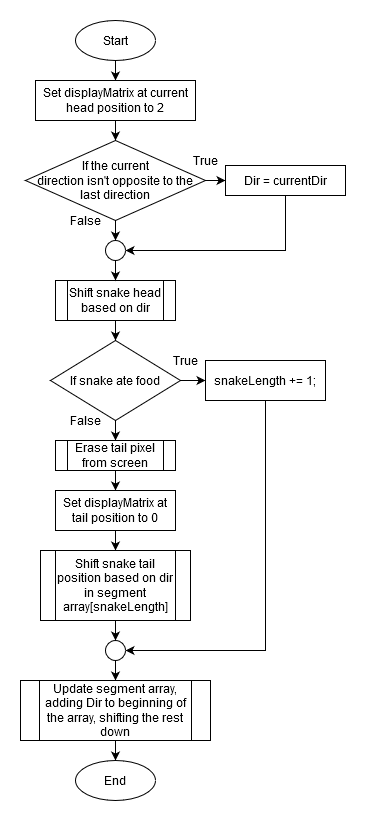

The diagram above was exported from draw.io. Its source (the exported page's mxGraphModel, read from the mxfile embedded in the PNG):
<mxGraphModel dx="597" dy="859" grid="1" gridSize="10" guides="1" tooltips="1" connect="1" arrows="1" fold="1" page="1" pageScale="1" pageWidth="850" pageHeight="1100" math="0" shadow="0">
  <root>
    <mxCell id="0" />
    <mxCell id="1" parent="0" />
    <mxCell id="GGxo5EQug9KMGwQ74mCq-1" style="edgeStyle=orthogonalEdgeStyle;rounded=0;orthogonalLoop=1;jettySize=auto;html=1;" parent="1" source="2r-GHaUo2t0dycm-pKlh-1" target="2r-GHaUo2t0dycm-pKlh-2" edge="1">
      <mxGeometry relative="1" as="geometry" />
    </mxCell>
    <mxCell id="2r-GHaUo2t0dycm-pKlh-1" value="Start" style="ellipse;whiteSpace=wrap;html=1;" parent="1" vertex="1">
      <mxGeometry x="205" y="30" width="80" height="40" as="geometry" />
    </mxCell>
    <mxCell id="GGxo5EQug9KMGwQ74mCq-2" style="edgeStyle=orthogonalEdgeStyle;rounded=0;orthogonalLoop=1;jettySize=auto;html=1;" parent="1" source="2r-GHaUo2t0dycm-pKlh-2" target="2r-GHaUo2t0dycm-pKlh-5" edge="1">
      <mxGeometry relative="1" as="geometry" />
    </mxCell>
    <mxCell id="2r-GHaUo2t0dycm-pKlh-2" value="&lt;div align=&quot;center&quot;&gt;&lt;div&gt;Set displayMatrix at current head position to 2&lt;br&gt;&lt;/div&gt;&lt;/div&gt;" style="rounded=0;whiteSpace=wrap;html=1;align=center;" parent="1" vertex="1">
      <mxGeometry x="165" y="90" width="160" height="40" as="geometry" />
    </mxCell>
    <mxCell id="GGxo5EQug9KMGwQ74mCq-6" style="edgeStyle=orthogonalEdgeStyle;rounded=0;orthogonalLoop=1;jettySize=auto;html=1;" parent="1" source="2r-GHaUo2t0dycm-pKlh-5" target="GGxo5EQug9KMGwQ74mCq-5" edge="1">
      <mxGeometry relative="1" as="geometry" />
    </mxCell>
    <mxCell id="GGxo5EQug9KMGwQ74mCq-58" style="edgeStyle=orthogonalEdgeStyle;rounded=0;orthogonalLoop=1;jettySize=auto;html=1;exitX=0.5;exitY=1;exitDx=0;exitDy=0;" parent="1" source="2r-GHaUo2t0dycm-pKlh-5" target="GGxo5EQug9KMGwQ74mCq-56" edge="1">
      <mxGeometry relative="1" as="geometry" />
    </mxCell>
    <mxCell id="2r-GHaUo2t0dycm-pKlh-5" value="&lt;div&gt;If the current&lt;/div&gt;&lt;div&gt;direction isn't opposite to the&lt;/div&gt;&lt;div&gt;last direction&lt;/div&gt;" style="rhombus;whiteSpace=wrap;html=1;" parent="1" vertex="1">
      <mxGeometry x="155" y="150" width="180" height="80" as="geometry" />
    </mxCell>
    <mxCell id="GGxo5EQug9KMGwQ74mCq-59" style="edgeStyle=orthogonalEdgeStyle;rounded=0;orthogonalLoop=1;jettySize=auto;html=1;entryX=1;entryY=0.5;entryDx=0;entryDy=0;" parent="1" source="GGxo5EQug9KMGwQ74mCq-5" target="GGxo5EQug9KMGwQ74mCq-56" edge="1">
      <mxGeometry relative="1" as="geometry">
        <Array as="points">
          <mxPoint x="415" y="260" />
        </Array>
      </mxGeometry>
    </mxCell>
    <mxCell id="GGxo5EQug9KMGwQ74mCq-5" value="Dir = currentDir" style="rounded=0;whiteSpace=wrap;html=1;" parent="1" vertex="1">
      <mxGeometry x="355" y="175" width="120" height="30" as="geometry" />
    </mxCell>
    <mxCell id="GGxo5EQug9KMGwQ74mCq-10" style="edgeStyle=orthogonalEdgeStyle;rounded=0;orthogonalLoop=1;jettySize=auto;html=1;" parent="1" source="GGxo5EQug9KMGwQ74mCq-7" target="GGxo5EQug9KMGwQ74mCq-9" edge="1">
      <mxGeometry relative="1" as="geometry" />
    </mxCell>
    <mxCell id="GGxo5EQug9KMGwQ74mCq-7" value="Shift snake head based on dir" style="shape=process;whiteSpace=wrap;html=1;backgroundOutline=1;" parent="1" vertex="1">
      <mxGeometry x="185" y="290" width="120" height="40" as="geometry" />
    </mxCell>
    <mxCell id="GGxo5EQug9KMGwQ74mCq-16" style="edgeStyle=orthogonalEdgeStyle;rounded=0;orthogonalLoop=1;jettySize=auto;html=1;" parent="1" source="GGxo5EQug9KMGwQ74mCq-9" target="GGxo5EQug9KMGwQ74mCq-13" edge="1">
      <mxGeometry relative="1" as="geometry" />
    </mxCell>
    <mxCell id="GGxo5EQug9KMGwQ74mCq-22" style="edgeStyle=orthogonalEdgeStyle;rounded=0;orthogonalLoop=1;jettySize=auto;html=1;" parent="1" source="GGxo5EQug9KMGwQ74mCq-9" target="GGxo5EQug9KMGwQ74mCq-20" edge="1">
      <mxGeometry relative="1" as="geometry" />
    </mxCell>
    <mxCell id="GGxo5EQug9KMGwQ74mCq-9" value="If snake ate food" style="rhombus;whiteSpace=wrap;html=1;" parent="1" vertex="1">
      <mxGeometry x="180" y="350" width="130" height="80" as="geometry" />
    </mxCell>
    <mxCell id="GGxo5EQug9KMGwQ74mCq-25" style="edgeStyle=orthogonalEdgeStyle;rounded=0;orthogonalLoop=1;jettySize=auto;html=1;entryX=1;entryY=0.5;entryDx=0;entryDy=0;exitX=0.5;exitY=1;exitDx=0;exitDy=0;" parent="1" source="GGxo5EQug9KMGwQ74mCq-13" target="GGxo5EQug9KMGwQ74mCq-24" edge="1">
      <mxGeometry relative="1" as="geometry" />
    </mxCell>
    <mxCell id="GGxo5EQug9KMGwQ74mCq-13" value="&lt;div&gt;snakeLength += 1;&lt;br&gt;&lt;/div&gt;" style="rounded=0;whiteSpace=wrap;html=1;" parent="1" vertex="1">
      <mxGeometry x="335" y="370" width="120" height="40" as="geometry" />
    </mxCell>
    <mxCell id="GGxo5EQug9KMGwQ74mCq-23" style="edgeStyle=orthogonalEdgeStyle;rounded=0;orthogonalLoop=1;jettySize=auto;html=1;" parent="1" source="GGxo5EQug9KMGwQ74mCq-20" target="GGxo5EQug9KMGwQ74mCq-21" edge="1">
      <mxGeometry relative="1" as="geometry" />
    </mxCell>
    <mxCell id="GGxo5EQug9KMGwQ74mCq-20" value="Erase tail pixel from screen" style="shape=process;whiteSpace=wrap;html=1;backgroundOutline=1;" parent="1" vertex="1">
      <mxGeometry x="185" y="450" width="120" height="30" as="geometry" />
    </mxCell>
    <mxCell id="af_EAkjQl6itf8gwsIRw-1" value="" style="edgeStyle=orthogonalEdgeStyle;rounded=0;orthogonalLoop=1;jettySize=auto;html=1;" edge="1" parent="1" source="GGxo5EQug9KMGwQ74mCq-21" target="GGxo5EQug9KMGwQ74mCq-41">
      <mxGeometry relative="1" as="geometry" />
    </mxCell>
    <mxCell id="GGxo5EQug9KMGwQ74mCq-21" value="Set displayMatrix at tail position to 0" style="rounded=0;whiteSpace=wrap;html=1;" parent="1" vertex="1">
      <mxGeometry x="185" y="500" width="120" height="40" as="geometry" />
    </mxCell>
    <mxCell id="GGxo5EQug9KMGwQ74mCq-31" style="edgeStyle=orthogonalEdgeStyle;rounded=0;orthogonalLoop=1;jettySize=auto;html=1;entryX=0.5;entryY=0;entryDx=0;entryDy=0;" parent="1" source="GGxo5EQug9KMGwQ74mCq-24" target="GGxo5EQug9KMGwQ74mCq-30" edge="1">
      <mxGeometry relative="1" as="geometry" />
    </mxCell>
    <mxCell id="GGxo5EQug9KMGwQ74mCq-24" value="" style="ellipse;whiteSpace=wrap;html=1;aspect=fixed;" parent="1" vertex="1">
      <mxGeometry x="235" y="650" width="20" height="20" as="geometry" />
    </mxCell>
    <mxCell id="GGxo5EQug9KMGwQ74mCq-35" style="edgeStyle=orthogonalEdgeStyle;rounded=0;orthogonalLoop=1;jettySize=auto;html=1;entryX=0.5;entryY=0;entryDx=0;entryDy=0;" parent="1" source="GGxo5EQug9KMGwQ74mCq-30" edge="1">
      <mxGeometry relative="1" as="geometry">
        <mxPoint x="245" y="770" as="targetPoint" />
      </mxGeometry>
    </mxCell>
    <mxCell id="GGxo5EQug9KMGwQ74mCq-30" value="Update segment array, adding Dir to beginning of the array, shifting the rest down" style="shape=process;whiteSpace=wrap;html=1;backgroundOutline=1;" parent="1" vertex="1">
      <mxGeometry x="150" y="690" width="190" height="60" as="geometry" />
    </mxCell>
    <mxCell id="af_EAkjQl6itf8gwsIRw-6" style="edgeStyle=orthogonalEdgeStyle;rounded=0;orthogonalLoop=1;jettySize=auto;html=1;" edge="1" parent="1" source="GGxo5EQug9KMGwQ74mCq-41" target="GGxo5EQug9KMGwQ74mCq-24">
      <mxGeometry relative="1" as="geometry" />
    </mxCell>
    <mxCell id="GGxo5EQug9KMGwQ74mCq-41" value="Shift snake tail position based on dir in segment array[snakeLength]" style="shape=process;whiteSpace=wrap;html=1;backgroundOutline=1;" parent="1" vertex="1">
      <mxGeometry x="170" y="560" width="150" height="70" as="geometry" />
    </mxCell>
    <mxCell id="GGxo5EQug9KMGwQ74mCq-46" value="End" style="ellipse;whiteSpace=wrap;html=1;" parent="1" vertex="1">
      <mxGeometry x="205" y="770" width="80" height="40" as="geometry" />
    </mxCell>
    <mxCell id="GGxo5EQug9KMGwQ74mCq-49" value="True" style="text;html=1;strokeColor=none;fillColor=none;align=center;verticalAlign=middle;whiteSpace=wrap;rounded=0;" parent="1" vertex="1">
      <mxGeometry x="295" y="360" width="40" height="20" as="geometry" />
    </mxCell>
    <mxCell id="GGxo5EQug9KMGwQ74mCq-51" value="True" style="text;html=1;strokeColor=none;fillColor=none;align=center;verticalAlign=middle;whiteSpace=wrap;rounded=0;" parent="1" vertex="1">
      <mxGeometry x="315" y="160" width="40" height="20" as="geometry" />
    </mxCell>
    <mxCell id="GGxo5EQug9KMGwQ74mCq-52" value="False" style="text;html=1;strokeColor=none;fillColor=none;align=center;verticalAlign=middle;whiteSpace=wrap;rounded=0;" parent="1" vertex="1">
      <mxGeometry x="195" y="220" width="40" height="20" as="geometry" />
    </mxCell>
    <mxCell id="GGxo5EQug9KMGwQ74mCq-53" value="False" style="text;html=1;strokeColor=none;fillColor=none;align=center;verticalAlign=middle;whiteSpace=wrap;rounded=0;" parent="1" vertex="1">
      <mxGeometry x="195" y="420" width="40" height="20" as="geometry" />
    </mxCell>
    <mxCell id="GGxo5EQug9KMGwQ74mCq-57" style="edgeStyle=orthogonalEdgeStyle;rounded=0;orthogonalLoop=1;jettySize=auto;html=1;exitX=0.5;exitY=1;exitDx=0;exitDy=0;" parent="1" source="GGxo5EQug9KMGwQ74mCq-56" target="GGxo5EQug9KMGwQ74mCq-7" edge="1">
      <mxGeometry relative="1" as="geometry" />
    </mxCell>
    <mxCell id="GGxo5EQug9KMGwQ74mCq-56" value="" style="ellipse;whiteSpace=wrap;html=1;aspect=fixed;" parent="1" vertex="1">
      <mxGeometry x="235" y="250" width="20" height="20" as="geometry" />
    </mxCell>
  </root>
</mxGraphModel>